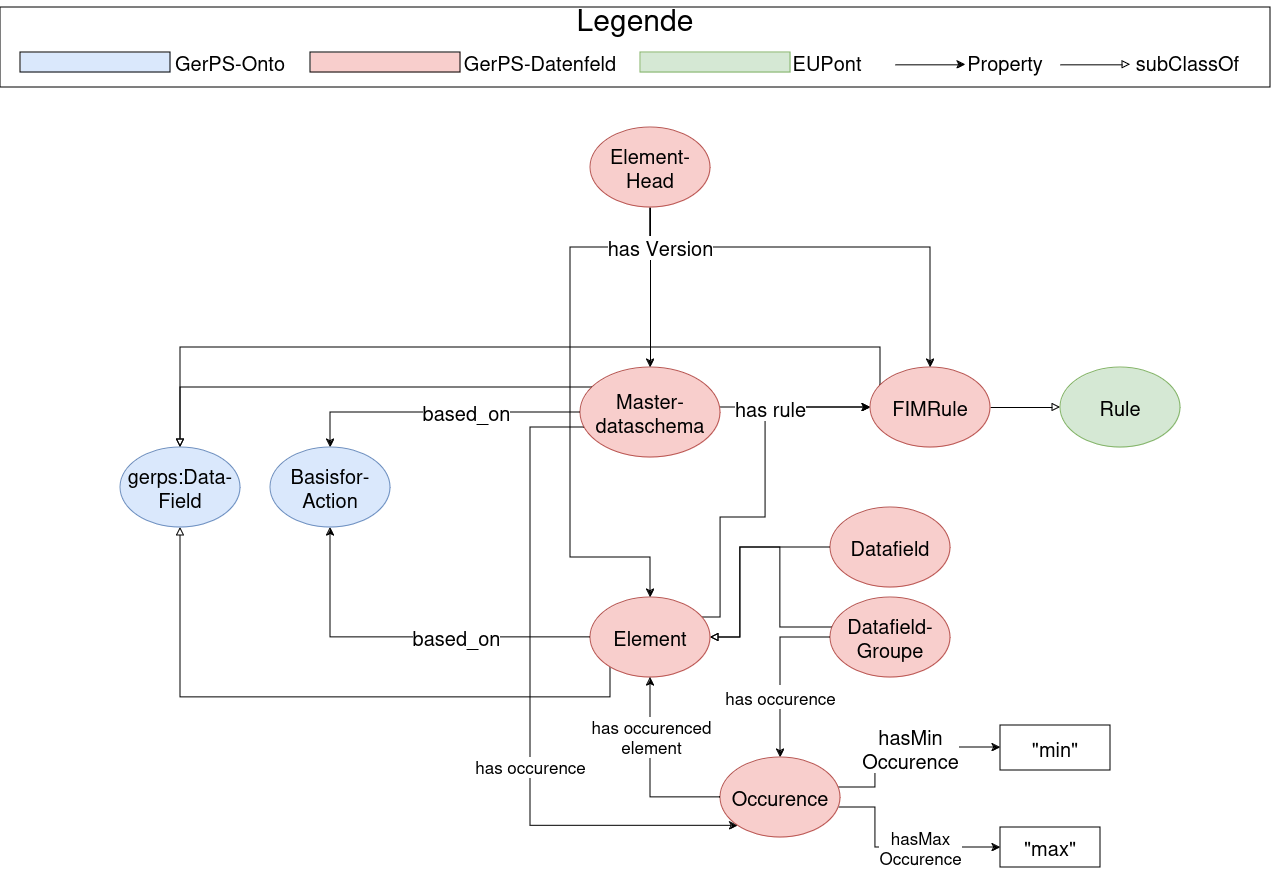

The diagram above was exported from draw.io. Its source (the exported page's mxGraphModel, read from the mxfile embedded in the PNG):
<mxGraphModel dx="2128" dy="1042" grid="1" gridSize="10" guides="1" tooltips="1" connect="1" arrows="1" fold="1" page="0" pageScale="1" pageWidth="850" pageHeight="1100" math="0" shadow="0">
  <root>
    <mxCell id="0" />
    <mxCell id="1" parent="0" />
    <mxCell id="oaBf2V4vc5x-QzF6eInK-13" style="edgeStyle=orthogonalEdgeStyle;rounded=0;orthogonalLoop=1;jettySize=auto;html=1;fontFamily=Helvetica;fontSize=20;" parent="1" source="oaBf2V4vc5x-QzF6eInK-1" target="oaBf2V4vc5x-QzF6eInK-5" edge="1">
      <mxGeometry relative="1" as="geometry">
        <Array as="points">
          <mxPoint x="530" y="500" />
          <mxPoint x="530" y="500" />
        </Array>
      </mxGeometry>
    </mxCell>
    <mxCell id="oaBf2V4vc5x-QzF6eInK-23" value="based_on" style="edgeStyle=orthogonalEdgeStyle;rounded=0;orthogonalLoop=1;jettySize=auto;html=1;entryX=0.5;entryY=0;entryDx=0;entryDy=0;fontFamily=Helvetica;fontSize=20;" parent="1" source="oaBf2V4vc5x-QzF6eInK-1" target="oaBf2V4vc5x-QzF6eInK-25" edge="1">
      <mxGeometry x="-0.2" relative="1" as="geometry">
        <mxPoint x="255" y="560" as="targetPoint" />
        <mxPoint as="offset" />
      </mxGeometry>
    </mxCell>
    <mxCell id="UNRuZ92wYaTmtWvo359--5" style="edgeStyle=orthogonalEdgeStyle;rounded=0;orthogonalLoop=1;jettySize=auto;html=1;entryX=0.5;entryY=0;entryDx=0;entryDy=0;fontFamily=Helvetica;fontSize=20;endArrow=block;endFill=0;" parent="1" source="oaBf2V4vc5x-QzF6eInK-1" target="UNRuZ92wYaTmtWvo359--2" edge="1">
      <mxGeometry relative="1" as="geometry">
        <Array as="points">
          <mxPoint x="-30" y="480" />
        </Array>
      </mxGeometry>
    </mxCell>
    <mxCell id="5lMqdpay3W45fdazZep1-14" style="edgeStyle=orthogonalEdgeStyle;rounded=0;orthogonalLoop=1;jettySize=auto;html=1;entryX=0;entryY=1;entryDx=0;entryDy=0;" parent="1" source="oaBf2V4vc5x-QzF6eInK-1" target="YED-JEnKWqSfSR5y4rkk-6" edge="1">
      <mxGeometry relative="1" as="geometry">
        <Array as="points">
          <mxPoint x="320" y="520" />
          <mxPoint x="320" y="918" />
        </Array>
      </mxGeometry>
    </mxCell>
    <mxCell id="5lMqdpay3W45fdazZep1-15" value="&lt;font style=&quot;font-size: 17px;&quot;&gt;has occurence&lt;/font&gt;" style="edgeLabel;html=1;align=center;verticalAlign=middle;resizable=0;points=[];" parent="5lMqdpay3W45fdazZep1-14" vertex="1" connectable="0">
      <mxGeometry x="0.1923" relative="1" as="geometry">
        <mxPoint as="offset" />
      </mxGeometry>
    </mxCell>
    <mxCell id="oaBf2V4vc5x-QzF6eInK-1" value="Master-dataschema" style="ellipse;whiteSpace=wrap;html=1;fillColor=#f8cecc;strokeColor=#b85450;fontFamily=Helvetica;fontSize=20;" parent="1" vertex="1">
      <mxGeometry x="370" y="460" width="140" height="90" as="geometry" />
    </mxCell>
    <mxCell id="oaBf2V4vc5x-QzF6eInK-7" style="edgeStyle=orthogonalEdgeStyle;rounded=0;orthogonalLoop=1;jettySize=auto;html=1;fontFamily=Helvetica;fontSize=20;endArrow=block;endFill=0;" parent="1" source="oaBf2V4vc5x-QzF6eInK-2" target="oaBf2V4vc5x-QzF6eInK-4" edge="1">
      <mxGeometry relative="1" as="geometry">
        <Array as="points">
          <mxPoint x="530" y="640" />
          <mxPoint x="530" y="730" />
        </Array>
      </mxGeometry>
    </mxCell>
    <mxCell id="oaBf2V4vc5x-QzF6eInK-2" value="Datafield" style="ellipse;whiteSpace=wrap;html=1;fillColor=#f8cecc;strokeColor=#b85450;fontFamily=Helvetica;fontSize=20;" parent="1" vertex="1">
      <mxGeometry x="620" y="600" width="120" height="80" as="geometry" />
    </mxCell>
    <mxCell id="oaBf2V4vc5x-QzF6eInK-6" style="edgeStyle=orthogonalEdgeStyle;rounded=0;orthogonalLoop=1;jettySize=auto;html=1;entryX=1;entryY=0.5;entryDx=0;entryDy=0;fontFamily=Helvetica;fontSize=20;endArrow=block;endFill=0;" parent="1" source="oaBf2V4vc5x-QzF6eInK-3" target="oaBf2V4vc5x-QzF6eInK-4" edge="1">
      <mxGeometry relative="1" as="geometry">
        <Array as="points">
          <mxPoint x="570" y="720" />
          <mxPoint x="570" y="640" />
          <mxPoint x="530" y="640" />
          <mxPoint x="530" y="730" />
        </Array>
      </mxGeometry>
    </mxCell>
    <mxCell id="Jm0rjVpZW7GB72dGLfSl-5" style="edgeStyle=orthogonalEdgeStyle;rounded=0;orthogonalLoop=1;jettySize=auto;html=1;entryX=0.5;entryY=0;entryDx=0;entryDy=0;fontFamily=Helvetica;fontSize=20;" parent="1" edge="1">
      <mxGeometry relative="1" as="geometry">
        <Array as="points">
          <mxPoint x="570" y="730" />
        </Array>
        <mxPoint x="620" y="730" as="sourcePoint" />
        <mxPoint x="570" y="850" as="targetPoint" />
      </mxGeometry>
    </mxCell>
    <mxCell id="Jm0rjVpZW7GB72dGLfSl-6" value="&lt;font style=&quot;font-size: 17px;&quot;&gt;has occurence&lt;br&gt;&lt;/font&gt;" style="edgeLabel;html=1;align=center;verticalAlign=middle;resizable=0;points=[];fontFamily=Helvetica;fontSize=20;" parent="Jm0rjVpZW7GB72dGLfSl-5" vertex="1" connectable="0">
      <mxGeometry x="-0.0216" y="-2" relative="1" as="geometry">
        <mxPoint x="2" y="25" as="offset" />
      </mxGeometry>
    </mxCell>
    <mxCell id="oaBf2V4vc5x-QzF6eInK-3" value="Datafield-Groupe" style="ellipse;whiteSpace=wrap;html=1;fillColor=#f8cecc;strokeColor=#b85450;fontFamily=Helvetica;fontSize=20;" parent="1" vertex="1">
      <mxGeometry x="620" y="690" width="120" height="80" as="geometry" />
    </mxCell>
    <mxCell id="oaBf2V4vc5x-QzF6eInK-12" style="edgeStyle=orthogonalEdgeStyle;rounded=0;orthogonalLoop=1;jettySize=auto;html=1;entryX=0;entryY=0.5;entryDx=0;entryDy=0;fontFamily=Helvetica;fontSize=20;" parent="1" source="oaBf2V4vc5x-QzF6eInK-4" target="oaBf2V4vc5x-QzF6eInK-5" edge="1">
      <mxGeometry relative="1" as="geometry">
        <Array as="points">
          <mxPoint x="510" y="710" />
          <mxPoint x="510" y="610" />
          <mxPoint x="555" y="610" />
          <mxPoint x="555" y="500" />
        </Array>
      </mxGeometry>
    </mxCell>
    <mxCell id="oaBf2V4vc5x-QzF6eInK-15" value="has rule" style="edgeLabel;html=1;align=center;verticalAlign=middle;resizable=0;points=[];fontFamily=Helvetica;fontSize=20;" parent="oaBf2V4vc5x-QzF6eInK-12" vertex="1" connectable="0">
      <mxGeometry x="0.3825" y="-1" relative="1" as="geometry">
        <mxPoint x="4" y="-11" as="offset" />
      </mxGeometry>
    </mxCell>
    <mxCell id="oaBf2V4vc5x-QzF6eInK-24" value="based_on" style="edgeStyle=orthogonalEdgeStyle;rounded=0;orthogonalLoop=1;jettySize=auto;html=1;entryX=0.5;entryY=1;entryDx=0;entryDy=0;fontFamily=Helvetica;fontSize=20;" parent="1" source="oaBf2V4vc5x-QzF6eInK-4" target="oaBf2V4vc5x-QzF6eInK-25" edge="1">
      <mxGeometry x="-0.2727" relative="1" as="geometry">
        <mxPoint x="255" y="589.9999999999999" as="targetPoint" />
        <mxPoint as="offset" />
      </mxGeometry>
    </mxCell>
    <mxCell id="UNRuZ92wYaTmtWvo359--3" style="edgeStyle=orthogonalEdgeStyle;rounded=0;orthogonalLoop=1;jettySize=auto;html=1;entryX=0.5;entryY=1;entryDx=0;entryDy=0;fontFamily=Helvetica;fontSize=20;endArrow=block;endFill=0;" parent="1" source="oaBf2V4vc5x-QzF6eInK-4" target="UNRuZ92wYaTmtWvo359--2" edge="1">
      <mxGeometry relative="1" as="geometry">
        <Array as="points">
          <mxPoint x="400" y="790" />
          <mxPoint x="-30" y="790" />
        </Array>
      </mxGeometry>
    </mxCell>
    <mxCell id="oaBf2V4vc5x-QzF6eInK-4" value="Element" style="ellipse;whiteSpace=wrap;html=1;fillColor=#f8cecc;strokeColor=#b85450;fontFamily=Helvetica;fontSize=20;" parent="1" vertex="1">
      <mxGeometry x="380" y="690" width="120" height="80" as="geometry" />
    </mxCell>
    <mxCell id="ysAmBfewuRX0SqNVdfi0-90" value="" style="edgeStyle=orthogonalEdgeStyle;rounded=0;orthogonalLoop=1;jettySize=auto;html=1;entryX=0;entryY=0.5;entryDx=0;entryDy=0;fontFamily=Helvetica;fontSize=20;endArrow=block;endFill=0;" parent="1" source="oaBf2V4vc5x-QzF6eInK-5" target="oaBf2V4vc5x-QzF6eInK-40" edge="1">
      <mxGeometry x="-0.0037" relative="1" as="geometry">
        <mxPoint as="offset" />
      </mxGeometry>
    </mxCell>
    <mxCell id="UNRuZ92wYaTmtWvo359--7" style="edgeStyle=orthogonalEdgeStyle;rounded=0;orthogonalLoop=1;jettySize=auto;html=1;entryX=0.5;entryY=0;entryDx=0;entryDy=0;fontFamily=Helvetica;fontSize=20;endArrow=block;endFill=0;" parent="1" source="oaBf2V4vc5x-QzF6eInK-5" target="UNRuZ92wYaTmtWvo359--2" edge="1">
      <mxGeometry relative="1" as="geometry">
        <Array as="points">
          <mxPoint x="670" y="440" />
          <mxPoint x="-30" y="440" />
        </Array>
      </mxGeometry>
    </mxCell>
    <mxCell id="oaBf2V4vc5x-QzF6eInK-5" value="FIMRule" style="ellipse;whiteSpace=wrap;html=1;fillColor=#f8cecc;strokeColor=#b85450;fontFamily=Helvetica;fontSize=20;" parent="1" vertex="1">
      <mxGeometry x="660" y="460" width="120" height="80" as="geometry" />
    </mxCell>
    <mxCell id="oaBf2V4vc5x-QzF6eInK-25" value="&lt;div style=&quot;font-size: 20px;&quot;&gt;Basisfor-Action&lt;/div&gt;" style="ellipse;whiteSpace=wrap;html=1;fillColor=#dae8fc;strokeColor=#6c8ebf;fontFamily=Helvetica;fontSize=20;" parent="1" vertex="1">
      <mxGeometry x="60" y="540" width="120" height="80" as="geometry" />
    </mxCell>
    <mxCell id="oaBf2V4vc5x-QzF6eInK-40" value="Rule" style="ellipse;whiteSpace=wrap;html=1;fillColor=#d5e8d4;strokeColor=#82b366;fontFamily=Helvetica;fontSize=20;" parent="1" vertex="1">
      <mxGeometry x="850" y="460" width="120" height="80" as="geometry" />
    </mxCell>
    <mxCell id="UNRuZ92wYaTmtWvo359--2" value="gerps:Data-Field" style="ellipse;whiteSpace=wrap;html=1;fillColor=#dae8fc;strokeColor=#6c8ebf;fontFamily=Helvetica;fontSize=20;" parent="1" vertex="1">
      <mxGeometry x="-90" y="540" width="120" height="80" as="geometry" />
    </mxCell>
    <mxCell id="lFKJyYWwEAIAkF2CNO6X-2" value="&amp;nbsp;" style="text;whiteSpace=wrap;html=1;fontFamily=Helvetica;fontSize=20;" parent="1" vertex="1">
      <mxGeometry x="-90" y="770" width="40" height="40" as="geometry" />
    </mxCell>
    <mxCell id="_rz0XuVxJIYIOwtDIm4M-3" style="edgeStyle=orthogonalEdgeStyle;rounded=0;orthogonalLoop=1;jettySize=auto;html=1;entryX=0.5;entryY=0;entryDx=0;entryDy=0;" parent="1" source="_rz0XuVxJIYIOwtDIm4M-1" target="oaBf2V4vc5x-QzF6eInK-1" edge="1">
      <mxGeometry relative="1" as="geometry" />
    </mxCell>
    <mxCell id="_rz0XuVxJIYIOwtDIm4M-4" style="edgeStyle=orthogonalEdgeStyle;rounded=0;orthogonalLoop=1;jettySize=auto;html=1;entryX=0.5;entryY=0;entryDx=0;entryDy=0;" parent="1" source="_rz0XuVxJIYIOwtDIm4M-1" target="oaBf2V4vc5x-QzF6eInK-4" edge="1">
      <mxGeometry relative="1" as="geometry">
        <Array as="points">
          <mxPoint x="440" y="340" />
          <mxPoint x="360" y="340" />
          <mxPoint x="360" y="650" />
          <mxPoint x="440" y="650" />
        </Array>
      </mxGeometry>
    </mxCell>
    <mxCell id="_rz0XuVxJIYIOwtDIm4M-5" style="edgeStyle=orthogonalEdgeStyle;rounded=0;orthogonalLoop=1;jettySize=auto;html=1;entryX=0.5;entryY=0;entryDx=0;entryDy=0;" parent="1" source="_rz0XuVxJIYIOwtDIm4M-1" target="oaBf2V4vc5x-QzF6eInK-5" edge="1">
      <mxGeometry relative="1" as="geometry">
        <Array as="points">
          <mxPoint x="440" y="340" />
          <mxPoint x="720" y="340" />
        </Array>
      </mxGeometry>
    </mxCell>
    <mxCell id="_rz0XuVxJIYIOwtDIm4M-6" value="&lt;font style=&quot;font-size: 20px;&quot;&gt;has Version&lt;/font&gt;" style="edgeLabel;html=1;align=center;verticalAlign=middle;resizable=0;points=[];" parent="_rz0XuVxJIYIOwtDIm4M-5" vertex="1" connectable="0">
      <mxGeometry x="-0.8876" y="-1" relative="1" as="geometry">
        <mxPoint x="11" y="15" as="offset" />
      </mxGeometry>
    </mxCell>
    <mxCell id="_rz0XuVxJIYIOwtDIm4M-1" value="Element-Head" style="ellipse;whiteSpace=wrap;html=1;fillColor=#f8cecc;strokeColor=#b85450;fontFamily=Helvetica;fontSize=20;" parent="1" vertex="1">
      <mxGeometry x="380" y="220" width="120" height="80" as="geometry" />
    </mxCell>
    <mxCell id="5lMqdpay3W45fdazZep1-8" style="edgeStyle=orthogonalEdgeStyle;rounded=0;orthogonalLoop=1;jettySize=auto;html=1;entryX=0;entryY=0.5;entryDx=0;entryDy=0;" parent="1" source="YED-JEnKWqSfSR5y4rkk-6" target="5lMqdpay3W45fdazZep1-6" edge="1">
      <mxGeometry relative="1" as="geometry">
        <Array as="points">
          <mxPoint x="665" y="880" />
          <mxPoint x="665" y="840" />
          <mxPoint x="790" y="840" />
        </Array>
      </mxGeometry>
    </mxCell>
    <mxCell id="5lMqdpay3W45fdazZep1-10" value="&lt;font style=&quot;font-size: 20px;&quot;&gt;hasMin&lt;br&gt;Occurence&lt;/font&gt;" style="edgeLabel;html=1;align=center;verticalAlign=middle;resizable=0;points=[];" parent="5lMqdpay3W45fdazZep1-8" vertex="1" connectable="0">
      <mxGeometry x="-0.4694" y="1" relative="1" as="geometry">
        <mxPoint x="36" y="-23" as="offset" />
      </mxGeometry>
    </mxCell>
    <mxCell id="5lMqdpay3W45fdazZep1-9" style="edgeStyle=orthogonalEdgeStyle;rounded=0;orthogonalLoop=1;jettySize=auto;html=1;entryX=0;entryY=0.5;entryDx=0;entryDy=0;" parent="1" source="YED-JEnKWqSfSR5y4rkk-6" target="5lMqdpay3W45fdazZep1-7" edge="1">
      <mxGeometry relative="1" as="geometry">
        <Array as="points">
          <mxPoint x="665" y="900" />
          <mxPoint x="665" y="940" />
        </Array>
      </mxGeometry>
    </mxCell>
    <mxCell id="5lMqdpay3W45fdazZep1-11" value="&lt;div style=&quot;font-size: 17px;&quot;&gt;hasMax&lt;br&gt;&lt;/div&gt;&lt;div style=&quot;font-size: 17px;&quot;&gt;&lt;font style=&quot;font-size: 17px;&quot;&gt;Occurence&lt;/font&gt;&lt;/div&gt;" style="edgeLabel;html=1;align=center;verticalAlign=middle;resizable=0;points=[];" parent="5lMqdpay3W45fdazZep1-9" vertex="1" connectable="0">
      <mxGeometry x="-0.0043" y="-4" relative="1" as="geometry">
        <mxPoint x="21" y="-3" as="offset" />
      </mxGeometry>
    </mxCell>
    <mxCell id="YED-JEnKWqSfSR5y4rkk-6" value="Occurence" style="ellipse;whiteSpace=wrap;html=1;fillColor=#f8cecc;strokeColor=#b85450;fontFamily=Helvetica;fontSize=20;" parent="1" vertex="1">
      <mxGeometry x="510" y="850" width="120" height="80" as="geometry" />
    </mxCell>
    <mxCell id="YED-JEnKWqSfSR5y4rkk-11" style="edgeStyle=orthogonalEdgeStyle;rounded=0;orthogonalLoop=1;jettySize=auto;html=1;entryX=0.5;entryY=1;entryDx=0;entryDy=0;" parent="1" source="YED-JEnKWqSfSR5y4rkk-6" target="oaBf2V4vc5x-QzF6eInK-4" edge="1">
      <mxGeometry relative="1" as="geometry">
        <Array as="points">
          <mxPoint x="440" y="890" />
        </Array>
      </mxGeometry>
    </mxCell>
    <mxCell id="YED-JEnKWqSfSR5y4rkk-12" value="&lt;div style=&quot;font-size: 17px;&quot;&gt;&lt;font style=&quot;font-size: 17px;&quot;&gt;has occurenced&lt;/font&gt;&lt;/div&gt;&lt;div style=&quot;font-size: 17px;&quot;&gt;&lt;font style=&quot;font-size: 17px;&quot;&gt;element&lt;/font&gt;&lt;br&gt;&lt;/div&gt;" style="edgeLabel;html=1;align=center;verticalAlign=middle;resizable=0;points=[];" parent="YED-JEnKWqSfSR5y4rkk-11" vertex="1" connectable="0">
      <mxGeometry x="-0.3075" y="2" relative="1" as="geometry">
        <mxPoint x="-4" y="-62" as="offset" />
      </mxGeometry>
    </mxCell>
    <mxCell id="5lMqdpay3W45fdazZep1-6" value="&lt;font style=&quot;font-size: 20px;&quot;&gt;&quot;min&quot;&lt;/font&gt;" style="rounded=0;whiteSpace=wrap;html=1;" parent="1" vertex="1">
      <mxGeometry x="790" y="818" width="110" height="45" as="geometry" />
    </mxCell>
    <mxCell id="5lMqdpay3W45fdazZep1-7" value="&lt;font style=&quot;font-size: 20px;&quot;&gt;&quot;max&quot;&lt;/font&gt;" style="rounded=0;whiteSpace=wrap;html=1;" parent="1" vertex="1">
      <mxGeometry x="790" y="920" width="100" height="40" as="geometry" />
    </mxCell>
    <mxCell id="w1O7ESTWZDBGfBWDYX77-1" value="&lt;font style=&quot;font-size: 30px;&quot;&gt;Legende&lt;/font&gt;&lt;br&gt;&lt;br&gt;&lt;br&gt;&lt;br&gt;&lt;div&gt;&lt;br&gt;&lt;/div&gt;" style="rounded=0;whiteSpace=wrap;html=1;flipV=1;flipH=0;" vertex="1" parent="1">
      <mxGeometry x="-210" y="100" width="1270" height="80" as="geometry" />
    </mxCell>
    <mxCell id="w1O7ESTWZDBGfBWDYX77-2" value="" style="rounded=0;whiteSpace=wrap;html=1;fillColor=#dae8fc;flipV=1;flipH=0;" vertex="1" parent="1">
      <mxGeometry x="-190" y="145" width="150" height="20" as="geometry" />
    </mxCell>
    <mxCell id="w1O7ESTWZDBGfBWDYX77-3" value="&lt;font style=&quot;font-size: 20px;&quot;&gt;GerPS-Onto&lt;/font&gt;" style="text;html=1;align=center;verticalAlign=middle;whiteSpace=wrap;rounded=0;flipV=1;flipH=0;" vertex="1" parent="1">
      <mxGeometry x="-40" y="140" width="120" height="30" as="geometry" />
    </mxCell>
    <mxCell id="w1O7ESTWZDBGfBWDYX77-4" value="" style="rounded=0;whiteSpace=wrap;html=1;fillColor=#f8cecc;flipV=1;flipH=0;" vertex="1" parent="1">
      <mxGeometry x="100" y="145" width="150" height="20" as="geometry" />
    </mxCell>
    <mxCell id="w1O7ESTWZDBGfBWDYX77-5" value="&lt;font style=&quot;font-size: 20px;&quot;&gt;GerPS-Datenfeld&lt;/font&gt;" style="text;html=1;align=center;verticalAlign=middle;whiteSpace=wrap;rounded=0;flipV=1;flipH=0;" vertex="1" parent="1">
      <mxGeometry x="250" y="140" width="160" height="30" as="geometry" />
    </mxCell>
    <mxCell id="w1O7ESTWZDBGfBWDYX77-6" value="" style="rounded=0;whiteSpace=wrap;html=1;fillColor=#d5e8d4;strokeColor=#82b366;flipV=1;flipH=0;" vertex="1" parent="1">
      <mxGeometry x="430" y="145" width="150" height="20" as="geometry" />
    </mxCell>
    <mxCell id="w1O7ESTWZDBGfBWDYX77-7" value="&lt;font style=&quot;font-size: 20px;&quot;&gt;EUPont&lt;/font&gt;" style="text;html=1;align=center;verticalAlign=middle;whiteSpace=wrap;rounded=0;flipV=1;flipH=0;" vertex="1" parent="1">
      <mxGeometry x="582" y="140" width="70" height="30" as="geometry" />
    </mxCell>
    <mxCell id="w1O7ESTWZDBGfBWDYX77-8" value="" style="endArrow=classic;html=1;rounded=0;" edge="1" parent="1">
      <mxGeometry width="50" height="50" relative="1" as="geometry">
        <mxPoint x="685" y="157.32999999999987" as="sourcePoint" />
        <mxPoint x="755" y="157.32999999999987" as="targetPoint" />
      </mxGeometry>
    </mxCell>
    <mxCell id="w1O7ESTWZDBGfBWDYX77-9" value="&lt;font style=&quot;font-size: 20px;&quot;&gt;Property&lt;/font&gt;" style="text;html=1;align=center;verticalAlign=middle;whiteSpace=wrap;rounded=0;flipV=1;flipH=0;" vertex="1" parent="1">
      <mxGeometry x="760" y="145" width="70" height="20" as="geometry" />
    </mxCell>
    <mxCell id="w1O7ESTWZDBGfBWDYX77-10" value="" style="endArrow=block;html=1;rounded=0;endFill=0;" edge="1" parent="1">
      <mxGeometry width="50" height="50" relative="1" as="geometry">
        <mxPoint x="850" y="157.32999999999987" as="sourcePoint" />
        <mxPoint x="920" y="157.32999999999987" as="targetPoint" />
      </mxGeometry>
    </mxCell>
    <mxCell id="w1O7ESTWZDBGfBWDYX77-11" value="&lt;font style=&quot;font-size: 20px;&quot;&gt;subClassOf&lt;/font&gt;" style="text;html=1;align=center;verticalAlign=middle;whiteSpace=wrap;rounded=0;flipV=1;flipH=0;" vertex="1" parent="1">
      <mxGeometry x="925" y="145" width="105" height="20" as="geometry" />
    </mxCell>
  </root>
</mxGraphModel>